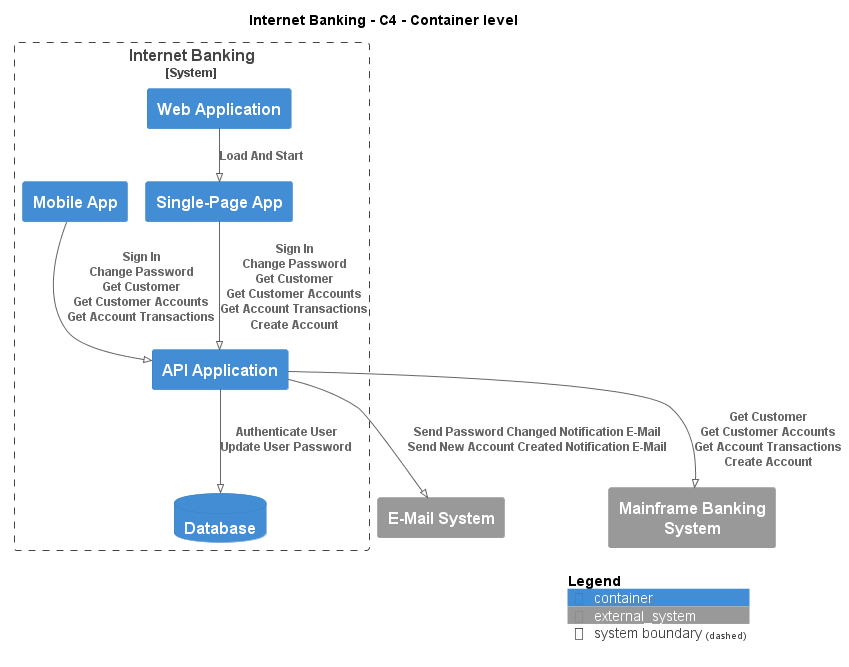

The diagram above was rendered by PlantUML. Its source (embedded in the PNG):
@startuml
!pragma layout smetana
!include ..\..\.c4s\C4_Container.puml

AddElementTag("state:new", $bgColor=green, $fontColor=#ffffff, $borderColor=green, $shadowing="False")
AddElementTag("state:changed", $bgColor=orange, $fontColor=#ffffff, $borderColor=orange, $shadowing="False")
AddElementTag("state:removed", $bgColor=red, $fontColor=#ffffff, $borderColor=red, $shadowing="False")

AddRelTag("state:new", $textColor=green, $lineColor=green)
AddRelTag("state:changed", $textColor=orange, $lineColor=orange)
AddRelTag("state:removed", $textColor=red, $lineColor=red)

SHOW_PERSON_PORTRAIT()
LAYOUT_TOP_DOWN()

skinparam linetype polyline

title Internet Banking - C4 - Container level


System_Boundary(BigBankPlc.SoftwareSystems.InternetBanking, "Internet Banking") {
    Container(BigBankPlc.SoftwareSystems.InternetBanking.Containers.WebApplication, "Web Application", "", "")
    Container(BigBankPlc.SoftwareSystems.InternetBanking.Containers.SinglePageApp, "Single-Page App", "", "")
    Container(BigBankPlc.SoftwareSystems.InternetBanking.Containers.APIApplication, "API Application", "", "")
    ContainerDb(BigBankPlc.SoftwareSystems.InternetBanking.Containers.Database, "Database", "", "")
    Container(BigBankPlc.SoftwareSystems.InternetBanking.Containers.MobileApp, "Mobile App", "", "")
}
System_Ext(BigBankPlc.SoftwareSystems.EMailSystem, "E-Mail System", "")
System_Ext(BigBankPlc.SoftwareSystems.MainframeBankingSystem, "Mainframe Banking System", "")

Rel(BigBankPlc.SoftwareSystems.InternetBanking.Containers.WebApplication, BigBankPlc.SoftwareSystems.InternetBanking.Containers.SinglePageApp, "Load And Start")
Rel(BigBankPlc.SoftwareSystems.InternetBanking.Containers.SinglePageApp, BigBankPlc.SoftwareSystems.InternetBanking.Containers.APIApplication, "Sign In\nChange Password\nGet Customer\nGet Customer Accounts\nGet Account Transactions\nCreate Account")
Rel(BigBankPlc.SoftwareSystems.InternetBanking.Containers.APIApplication, BigBankPlc.SoftwareSystems.InternetBanking.Containers.Database, "Authenticate User\nUpdate User Password")
Rel(BigBankPlc.SoftwareSystems.InternetBanking.Containers.APIApplication, BigBankPlc.SoftwareSystems.EMailSystem, "Send Password Changed Notification E-Mail\nSend New Account Created Notification E-Mail")
Rel(BigBankPlc.SoftwareSystems.InternetBanking.Containers.APIApplication, BigBankPlc.SoftwareSystems.MainframeBankingSystem, "Get Customer\nGet Customer Accounts\nGet Account Transactions\nCreate Account")
Rel(BigBankPlc.SoftwareSystems.InternetBanking.Containers.MobileApp, BigBankPlc.SoftwareSystems.InternetBanking.Containers.APIApplication, "Sign In\nChange Password\nGet Customer\nGet Customer Accounts\nGet Account Transactions")


SHOW_LEGEND()
@enduml